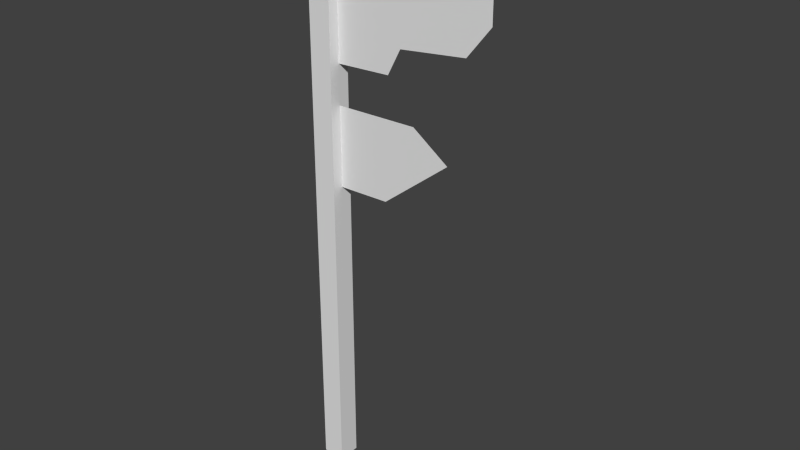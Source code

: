 # Source: flag_5.blend  (saved by Blender 2.72.0; exported with 4.5.12 LTS)
import bpy
from mathutils import Matrix  # noqa: F401  (used for matrix-valued properties, if any)

bpy.ops.wm.read_factory_settings(use_empty=True)
scene = bpy.context.scene
scene.name = 'Scene'

# ---- collections
col_collection_1 = bpy.data.collections.new('Collection 1'); scene.collection.children.link(col_collection_1)

# ---- world
world_world = bpy.data.worlds.new('World'); scene.world = world_world
world_world.color = (0.05088, 0.05088, 0.05088)
world_world.use_sun_shadow = False
world_world.sun_shadow_jitter_overblur = 0.0
world_world.cycles.sampling_method = 'MANUAL'
world_world.cycles.sample_map_resolution = 256

# ---- meshes
me_plane_001 = bpy.data.meshes.new('Plane.001')
me_plane_001.from_pydata([(4.784, -1.043, 5.212e-09), (4.784, 0.9879, 1.463e-09), (7.274, -1.012, 1.299e-08), (7.875, -0.601, 8.424e-08), (10.58, 0.9879, 1.299e-08), (10.88, -0.4925, 7.111e-08), (10.88, 0.5809, 1.739e-09), (11.95, -0.01209, 1.299e-08), (11.95, 0.4569, 1.674e-08), (3.774, 0.9569, 0.4928), (3.774, -7.893, 0.4928), (4.784, -7.893, 0.4928), (4.784, 1.391, 0.4928), (4.134, 1.453, 0.4928), (3.774, 0.9569, -0.499), (3.774, -7.893, -0.499), (4.784, -7.893, -0.499), (4.784, 1.391, -0.499), (4.134, 1.453, -0.499), (8.514, -1.652, 0.0005032), (7.117, -2.934, 0.0005033), (10.15, -2.074, 0.0005032), (4.784, -1.67, 0.0009262), (4.784, -2.951, 0.0009263)], [], [(1, 0, 2, 3, 5, 7, 8, 6, 4), (23, 22, 19, 21, 20), (12, 17, 18, 13), (10, 15, 16, 11), (10, 11, 12, 13, 9), (15, 14, 18, 17, 16), (14, 15, 10, 9), (18, 14, 9, 13), (12, 11, 16, 17)])
me_plane_001.use_remesh_preserve_volume = False
me_plane_001.use_remesh_preserve_attributes = False
me_plane_001.use_mirror_vertex_groups = False
me_plane_001.update()

# ---- objects
ob_plane = bpy.data.objects.new('Plane', me_plane_001)

# ---- transforms, parenting, visibility, modifiers, constraints
ob_plane.location = (-4.096, 0.0, 21.92)
ob_plane.rotation_euler = (1.571, -0.0, 0.0)
ob_plane.scale = (1.0, 2.768, 1.0)
ob_plane.lineart.crease_threshold = 0.0

# ---- collection membership
col_collection_1.objects.link(ob_plane)

# ---- scene / render settings (as saved in the file)
scene.frame_start = 1; scene.frame_end = 250; scene.frame_set(1)
scene.render.engine = 'BLENDER_EEVEE_NEXT'
scene.render.resolution_percentage = 50
scene.render.dither_intensity = 0.0
scene.cycles.use_denoising = False
scene.cycles.samples = 10
scene.cycles.sampling_pattern = 'TABULATED_SOBOL'
scene.cycles.light_sampling_threshold = 0.0
scene.cycles.use_adaptive_sampling = False
scene.cycles.use_light_tree = False
scene.cycles.blur_glossy = 0.0
scene.cycles.pixel_filter_type = 'GAUSSIAN'
scene.cycles.sample_clamp_indirect = 0.0
scene.view_settings.view_transform = 'Standard'
bpy.context.view_layer.update()

# ---- added for rendering (the .blend has no active camera and no usable light): camera, sun
cam_auto = bpy.data.cameras.new('AutoCamera')
cam_auto.lens = 50.0
cam_auto.sensor_width = 36.0
cam_auto.clip_end = 1000.0
ob_auto_camera = bpy.data.objects.new('AutoCamera', cam_auto)
scene.collection.objects.link(ob_auto_camera)
ob_auto_camera.location = (28.8825, -30.1369, 33.0998)
ob_auto_camera.rotation_euler = (1.09748, -7.21219e-08, 0.694738)
scene.camera = ob_auto_camera
light_auto_sun = bpy.data.lights.new('AutoSun', 'SUN')
light_auto_sun.energy = 3.0
light_auto_sun.angle = 0.0523599
ob_auto_sun = bpy.data.objects.new('AutoSun', light_auto_sun)
scene.collection.objects.link(ob_auto_sun)
ob_auto_sun.rotation_euler = (0.872665, 0.174533, 0.523599)
bpy.context.view_layer.update()
